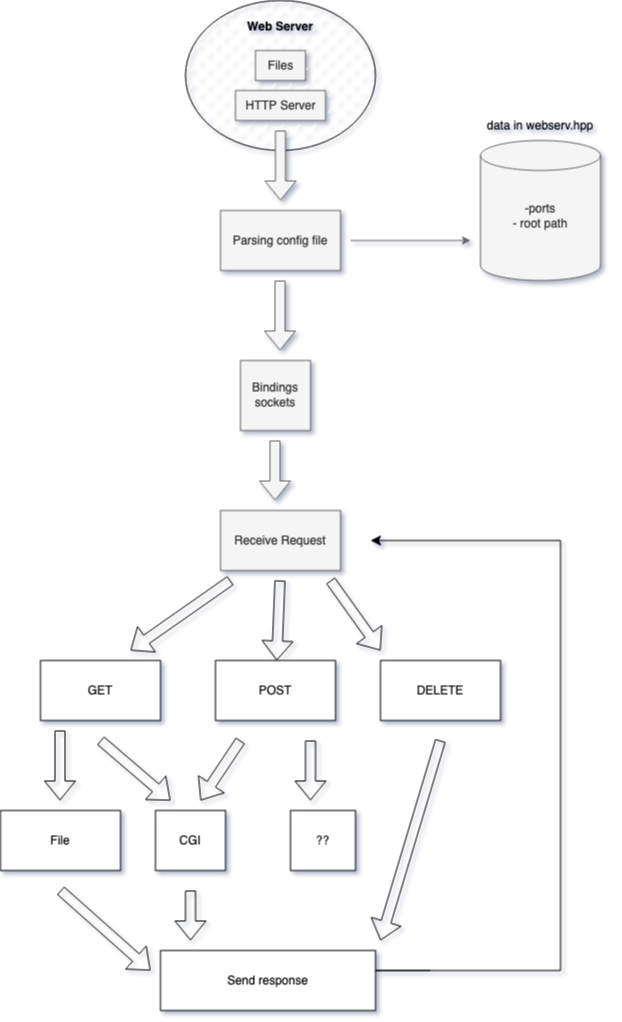

The diagram above was exported from draw.io. Its source (the exported page's mxGraphModel, read from the mxfile embedded in the PNG):
<mxGraphModel dx="2030" dy="2328" grid="1" gridSize="10" guides="1" tooltips="1" connect="1" arrows="1" fold="1" page="1" pageScale="1" pageWidth="827" pageHeight="1169" background="#ffffff" math="0" shadow="1">
  <root>
    <mxCell id="0" />
    <mxCell id="1" parent="0" />
    <mxCell id="eXQ79u95oYW7aOQyx2wC-3" value="&lt;div&gt;&lt;br&gt;&lt;/div&gt;&lt;div style=&quot;line-height: 100%;&quot; align=&quot;center&quot;&gt;&lt;b&gt;Web Server&lt;/b&gt;&lt;br&gt;&lt;/div&gt;" style="ellipse;whiteSpace=wrap;html=1;labelBackgroundColor=none;fillColor=default;fillStyle=dashed;verticalAlign=top;" parent="1" vertex="1">
      <mxGeometry x="235" y="-40" width="190" height="150" as="geometry" />
    </mxCell>
    <mxCell id="roOlMWXBv_yk_0nGVt14-5" value="Files" style="text;html=1;align=center;verticalAlign=middle;resizable=0;points=[];autosize=1;strokeColor=#666666;fillColor=#f5f5f5;fontColor=#333333;" parent="1" vertex="1">
      <mxGeometry x="305" y="10" width="50" height="30" as="geometry" />
    </mxCell>
    <mxCell id="roOlMWXBv_yk_0nGVt14-6" value="" style="shape=flexArrow;endArrow=classic;html=1;rounded=0;fillColor=#f5f5f5;strokeColor=#666666;" parent="1" edge="1">
      <mxGeometry width="50" height="50" relative="1" as="geometry">
        <mxPoint x="330" y="90" as="sourcePoint" />
        <mxPoint x="330" y="160" as="targetPoint" />
      </mxGeometry>
    </mxCell>
    <mxCell id="roOlMWXBv_yk_0nGVt14-7" value="Parsing config file" style="rounded=0;whiteSpace=wrap;html=1;fillColor=#f5f5f5;fontColor=#333333;strokeColor=#666666;" parent="1" vertex="1">
      <mxGeometry x="270" y="170" width="120" height="60" as="geometry" />
    </mxCell>
    <mxCell id="roOlMWXBv_yk_0nGVt14-8" value="" style="endArrow=classic;html=1;rounded=0;fillColor=#f5f5f5;strokeColor=#666666;" parent="1" edge="1">
      <mxGeometry width="50" height="50" relative="1" as="geometry">
        <mxPoint x="400" y="200" as="sourcePoint" />
        <mxPoint x="520" y="200" as="targetPoint" />
      </mxGeometry>
    </mxCell>
    <mxCell id="roOlMWXBv_yk_0nGVt14-9" value="&lt;div&gt;-ports&lt;/div&gt;&lt;div&gt;- root path&lt;/div&gt;&lt;div&gt;&lt;br&gt;&lt;/div&gt;" style="shape=cylinder3;whiteSpace=wrap;html=1;boundedLbl=1;backgroundOutline=1;size=15;fillColor=#f5f5f5;fontColor=#333333;strokeColor=#666666;" parent="1" vertex="1">
      <mxGeometry x="530" y="100" width="120" height="140" as="geometry" />
    </mxCell>
    <mxCell id="roOlMWXBv_yk_0nGVt14-10" value="data in webserv.hpp" style="text;html=1;strokeColor=none;fillColor=none;align=center;verticalAlign=middle;whiteSpace=wrap;rounded=0;" parent="1" vertex="1">
      <mxGeometry x="520" y="70" width="140" height="30" as="geometry" />
    </mxCell>
    <mxCell id="ZxXkn1EWkHktytQakisI-1" value="" style="shape=flexArrow;endArrow=classic;html=1;rounded=0;fillColor=#f5f5f5;strokeColor=#666666;" parent="1" edge="1">
      <mxGeometry width="50" height="50" relative="1" as="geometry">
        <mxPoint x="329.5" y="240" as="sourcePoint" />
        <mxPoint x="329.5" y="310" as="targetPoint" />
      </mxGeometry>
    </mxCell>
    <mxCell id="ZxXkn1EWkHktytQakisI-2" value="&lt;div&gt;Bindings sockets&lt;/div&gt;" style="whiteSpace=wrap;html=1;aspect=fixed;fillColor=#f5f5f5;fontColor=#333333;strokeColor=#666666;" parent="1" vertex="1">
      <mxGeometry x="290" y="320" width="70" height="70" as="geometry" />
    </mxCell>
    <mxCell id="3_mfQEcWosTsCEnQ2N-P-1" value="" style="shape=flexArrow;endArrow=classic;html=1;rounded=0;fillColor=#f5f5f5;strokeColor=#666666;" parent="1" edge="1">
      <mxGeometry width="50" height="50" relative="1" as="geometry">
        <mxPoint x="324.5" y="400" as="sourcePoint" />
        <mxPoint x="324.5" y="460" as="targetPoint" />
      </mxGeometry>
    </mxCell>
    <mxCell id="aV5l2U1pG_LvS21Ev81C-2" value="Receive Request" style="whiteSpace=wrap;html=1;fillColor=#f5f5f5;fontColor=#333333;strokeColor=#666666;" parent="1" vertex="1">
      <mxGeometry x="270" y="470" width="120" height="60" as="geometry" />
    </mxCell>
    <mxCell id="wHE-kllJvC7dIHo6Ujyy-1" value="" style="shape=flexArrow;endArrow=classic;html=1;rounded=0;" parent="1" edge="1">
      <mxGeometry width="50" height="50" relative="1" as="geometry">
        <mxPoint x="280" y="540" as="sourcePoint" />
        <mxPoint x="180" y="610" as="targetPoint" />
      </mxGeometry>
    </mxCell>
    <mxCell id="wHE-kllJvC7dIHo6Ujyy-2" value="" style="shape=flexArrow;endArrow=classic;html=1;rounded=0;" parent="1" target="wHE-kllJvC7dIHo6Ujyy-5" edge="1">
      <mxGeometry width="50" height="50" relative="1" as="geometry">
        <mxPoint x="329.5" y="540" as="sourcePoint" />
        <mxPoint x="329.5" y="610" as="targetPoint" />
      </mxGeometry>
    </mxCell>
    <mxCell id="wHE-kllJvC7dIHo6Ujyy-3" value="" style="shape=flexArrow;endArrow=classic;html=1;rounded=0;" parent="1" edge="1">
      <mxGeometry width="50" height="50" relative="1" as="geometry">
        <mxPoint x="380" y="540" as="sourcePoint" />
        <mxPoint x="430" y="610" as="targetPoint" />
      </mxGeometry>
    </mxCell>
    <mxCell id="wHE-kllJvC7dIHo6Ujyy-5" value="&lt;div&gt;POST&lt;/div&gt;" style="rounded=0;whiteSpace=wrap;html=1;" parent="1" vertex="1">
      <mxGeometry x="265" y="620" width="120" height="60" as="geometry" />
    </mxCell>
    <mxCell id="wHE-kllJvC7dIHo6Ujyy-6" value="&lt;div&gt;&lt;br&gt;&lt;/div&gt;&lt;div&gt;GET&lt;/div&gt;&lt;div&gt;&lt;br&gt;&lt;/div&gt;" style="rounded=0;whiteSpace=wrap;html=1;" parent="1" vertex="1">
      <mxGeometry x="90" y="620" width="120" height="60" as="geometry" />
    </mxCell>
    <mxCell id="wHE-kllJvC7dIHo6Ujyy-7" value="DELETE" style="rounded=0;whiteSpace=wrap;html=1;" parent="1" vertex="1">
      <mxGeometry x="430" y="620" width="120" height="60" as="geometry" />
    </mxCell>
    <mxCell id="wHE-kllJvC7dIHo6Ujyy-10" value="" style="shape=flexArrow;endArrow=classic;html=1;rounded=0;" parent="1" edge="1">
      <mxGeometry width="50" height="50" relative="1" as="geometry">
        <mxPoint x="150" y="700" as="sourcePoint" />
        <mxPoint x="220" y="760" as="targetPoint" />
      </mxGeometry>
    </mxCell>
    <mxCell id="wHE-kllJvC7dIHo6Ujyy-12" value="" style="edgeStyle=segmentEdgeStyle;endArrow=classic;html=1;curved=0;rounded=0;endSize=8;startSize=8;" parent="1" edge="1">
      <mxGeometry width="50" height="50" relative="1" as="geometry">
        <mxPoint x="480" y="930" as="sourcePoint" />
        <mxPoint x="420" y="500" as="targetPoint" />
        <Array as="points">
          <mxPoint x="350" y="930" />
          <mxPoint x="610" y="930" />
          <mxPoint x="610" y="500" />
        </Array>
      </mxGeometry>
    </mxCell>
    <mxCell id="wHE-kllJvC7dIHo6Ujyy-13" value="&lt;div&gt;Send response&lt;/div&gt;" style="rounded=0;whiteSpace=wrap;html=1;" parent="1" vertex="1">
      <mxGeometry x="210" y="910" width="215" height="60" as="geometry" />
    </mxCell>
    <mxCell id="eXQ79u95oYW7aOQyx2wC-2" value="HTTP Server" style="text;html=1;align=center;verticalAlign=middle;resizable=0;points=[];autosize=1;strokeColor=#666666;fillColor=#f5f5f5;fontColor=#333333;" parent="1" vertex="1">
      <mxGeometry x="285" y="50" width="90" height="30" as="geometry" />
    </mxCell>
    <mxCell id="HRhVMmPtHCg7FepDx-5f-1" value="" style="shape=flexArrow;endArrow=classic;html=1;rounded=0;" edge="1" parent="1">
      <mxGeometry width="50" height="50" relative="1" as="geometry">
        <mxPoint x="290" y="700" as="sourcePoint" />
        <mxPoint x="250" y="760" as="targetPoint" />
      </mxGeometry>
    </mxCell>
    <mxCell id="HRhVMmPtHCg7FepDx-5f-2" value="" style="shape=flexArrow;endArrow=classic;html=1;rounded=0;" edge="1" parent="1">
      <mxGeometry width="50" height="50" relative="1" as="geometry">
        <mxPoint x="360" y="700" as="sourcePoint" />
        <mxPoint x="360" y="760" as="targetPoint" />
      </mxGeometry>
    </mxCell>
    <mxCell id="HRhVMmPtHCg7FepDx-5f-4" value="CGI" style="rounded=0;whiteSpace=wrap;html=1;" vertex="1" parent="1">
      <mxGeometry x="205" y="770" width="70" height="60" as="geometry" />
    </mxCell>
    <mxCell id="HRhVMmPtHCg7FepDx-5f-5" value="" style="shape=flexArrow;endArrow=classic;html=1;rounded=0;" edge="1" parent="1">
      <mxGeometry width="50" height="50" relative="1" as="geometry">
        <mxPoint x="109.5" y="690" as="sourcePoint" />
        <mxPoint x="109.5" y="760" as="targetPoint" />
      </mxGeometry>
    </mxCell>
    <mxCell id="HRhVMmPtHCg7FepDx-5f-7" value="File" style="rounded=0;whiteSpace=wrap;html=1;" vertex="1" parent="1">
      <mxGeometry x="50" y="770" width="120" height="60" as="geometry" />
    </mxCell>
    <mxCell id="HRhVMmPtHCg7FepDx-5f-8" value="??" style="rounded=0;whiteSpace=wrap;html=1;" vertex="1" parent="1">
      <mxGeometry x="340" y="770" width="65" height="60" as="geometry" />
    </mxCell>
    <mxCell id="HRhVMmPtHCg7FepDx-5f-11" value="" style="shape=flexArrow;endArrow=classic;html=1;rounded=0;" edge="1" parent="1">
      <mxGeometry width="50" height="50" relative="1" as="geometry">
        <mxPoint x="110" y="850" as="sourcePoint" />
        <mxPoint x="200" y="930" as="targetPoint" />
      </mxGeometry>
    </mxCell>
    <mxCell id="HRhVMmPtHCg7FepDx-5f-12" value="" style="shape=flexArrow;endArrow=classic;html=1;rounded=0;" edge="1" parent="1">
      <mxGeometry width="50" height="50" relative="1" as="geometry">
        <mxPoint x="240" y="850" as="sourcePoint" />
        <mxPoint x="240" y="900" as="targetPoint" />
      </mxGeometry>
    </mxCell>
    <mxCell id="HRhVMmPtHCg7FepDx-5f-13" value="" style="shape=flexArrow;endArrow=classic;html=1;rounded=0;" edge="1" parent="1">
      <mxGeometry width="50" height="50" relative="1" as="geometry">
        <mxPoint x="490" y="700" as="sourcePoint" />
        <mxPoint x="430" y="900" as="targetPoint" />
      </mxGeometry>
    </mxCell>
  </root>
</mxGraphModel>